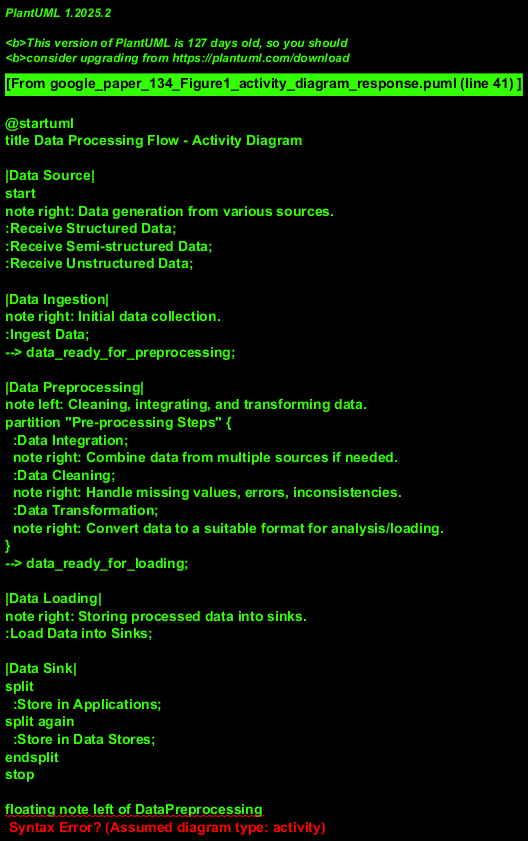

The diagram above was rendered by PlantUML. Its source (embedded in the PNG):
@startuml
title Data Processing Flow - Activity Diagram

|Data Source|
start
note right: Data generation from various sources.
:Receive Structured Data;
:Receive Semi-structured Data;
:Receive Unstructured Data;

|Data Ingestion|
note right: Initial data collection.
:Ingest Data;
--> data_ready_for_preprocessing;

|Data Preprocessing|
note left: Cleaning, integrating, and transforming data.
partition "Pre-processing Steps" {
  :Data Integration;
  note right: Combine data from multiple sources if needed.
  :Data Cleaning;
  note right: Handle missing values, errors, inconsistencies.
  :Data Transformation;
  note right: Convert data to a suitable format for analysis/loading.
}
--> data_ready_for_loading;

|Data Loading|
note right: Storing processed data into sinks.
:Load Data into Sinks;

|Data Sink|
split
  :Store in Applications;
split again
  :Store in Data Stores;
endsplit
stop

' Supporting activities (can be shown in parallel or as event handlers)
floating note left of DataPreprocessing
  **Monitoring Activities:**
  - Monitor Ingestion
  - Monitor Preprocessing
  - Monitor Loading
end note

floating note bottom of DataLoading
  **Management Activities:**
  - Configure Workflow
  - Manage Data Policies
  - Control Application Parameters
  **Data Storage Interaction:**
  - Read/Write intermediate data
  - Read/Write metadata
  - Archive processed data
end note

note "Assumed sequential flow for preprocessing steps for clarity." as N1
note "Monitoring and Management are continuous supporting processes." as N2
@enduml